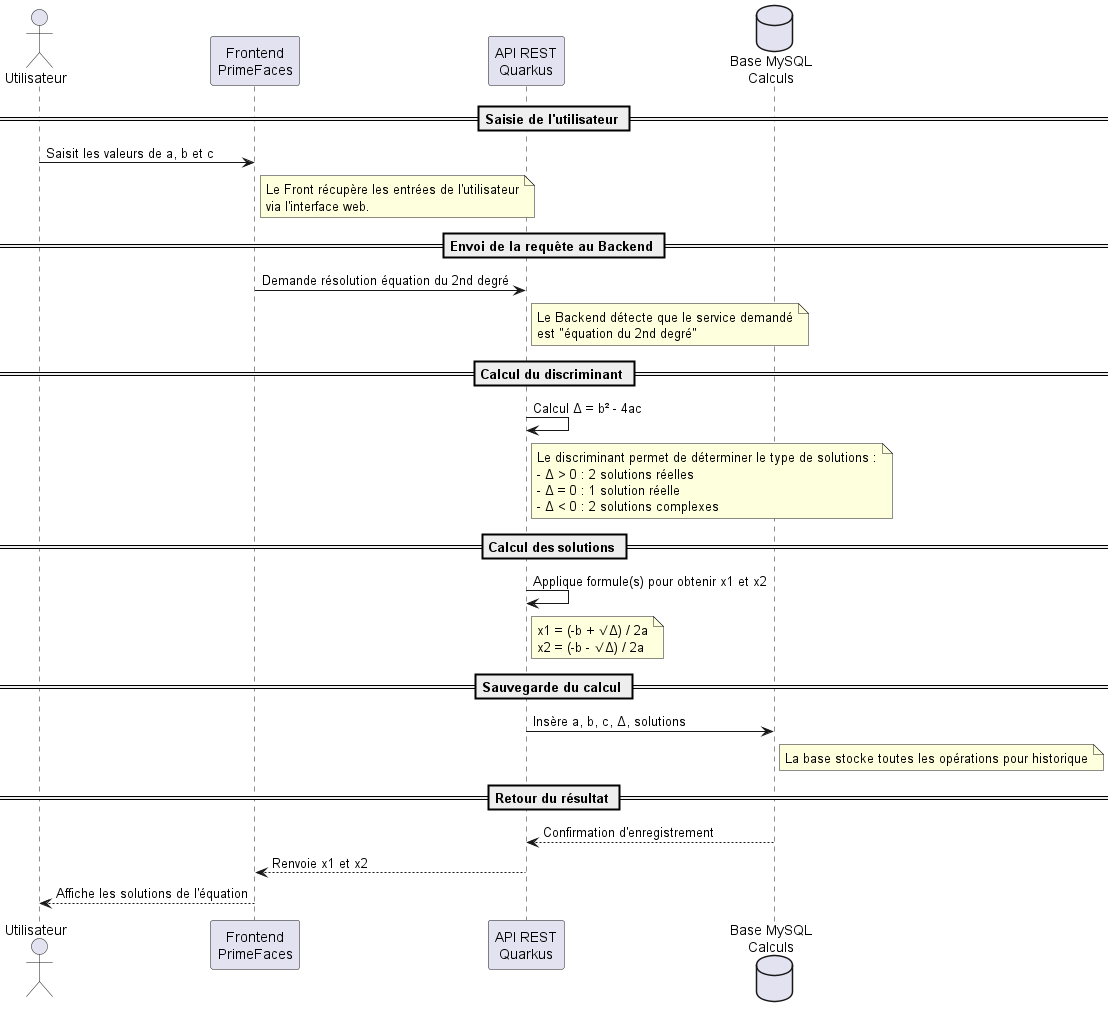

The diagram above was rendered by PlantUML. Its source (embedded in the PNG):
@startuml Diagramme_Sequence_Equation_SndDegre
' ==========================
' Diagramme de séquence : Service Équation du 2nd degré
' Application Calculatrice
' Montre le flux pour résoudre ax² + bx + c = 0
' ==========================

actor Utilisateur as User

participant "Frontend\nPrimeFaces" as Front
participant "API REST\nQuarkus" as Backend
database "Base MySQL\nCalculs" as DB

== Saisie de l'utilisateur ==
User -> Front : Saisit les valeurs de a, b et c
note right of Front
  Le Front récupère les entrées de l'utilisateur
  via l'interface web.
end note

== Envoi de la requête au Backend ==
Front -> Backend : Demande résolution équation du 2nd degré
note right of Backend
  Le Backend détecte que le service demandé
  est "équation du 2nd degré"
end note

== Calcul du discriminant ==
Backend -> Backend : Calcul Δ = b² - 4ac
note right of Backend
  Le discriminant permet de déterminer le type de solutions :
  - Δ > 0 : 2 solutions réelles
  - Δ = 0 : 1 solution réelle
  - Δ < 0 : 2 solutions complexes
end note

== Calcul des solutions ==
Backend -> Backend : Applique formule(s) pour obtenir x1 et x2
note right of Backend
  x1 = (-b + √Δ) / 2a
  x2 = (-b - √Δ) / 2a
end note

== Sauvegarde du calcul ==
Backend -> DB : Insère a, b, c, Δ, solutions
note right of DB
  La base stocke toutes les opérations pour historique
end note

== Retour du résultat ==
DB --> Backend : Confirmation d'enregistrement
Backend --> Front : Renvoie x1 et x2
Front --> User : Affiche les solutions de l'équation

@enduml